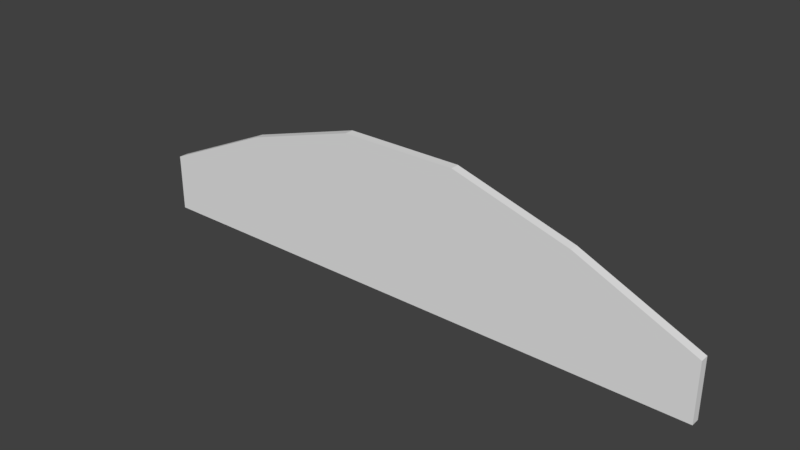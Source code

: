 # Source: SwimmingPoolRoomWallCeiling_0.15x10x1.5.blend  (saved by Blender 2.79.0; exported with 4.5.12 LTS)
import bpy
from mathutils import Matrix  # noqa: F401  (used for matrix-valued properties, if any)

bpy.ops.wm.read_factory_settings(use_empty=True)
scene = bpy.context.scene
scene.name = 'Scene'

# ---- collections
col_collection_1 = bpy.data.collections.new('Collection 1'); scene.collection.children.link(col_collection_1)

# ---- materials (node trees are filled in below, after node groups)
mat_pooltilesbrown1 = bpy.data.materials.new('PoolTilesBrown1')
mat_pooltilesbrown1.alpha_threshold = 0.0
mat_pooltilesbrown1.use_transparent_shadow = False
mat_pooltilesbrown1.roughness = 0.5
mat_pooltilesbrown1.specular_intensity = 0.0
mat_pooltilesbrown1.line_color = (0.0, 0.0, 0.0, 1.0)

# ---- material node trees

# ---- world
world_world = bpy.data.worlds.new('World'); scene.world = world_world
world_world.color = (0.05088, 0.05088, 0.05088)
world_world.use_sun_shadow = False
world_world.sun_shadow_jitter_overblur = 0.0
world_world.cycles.sampling_method = 'MANUAL'

# ---- meshes
me_swimmingpoolroomwallceiling_0_15x10x1_5 = bpy.data.meshes.new('SwimmingPoolRoomWallCeiling_0.15x10x1.5')
me_swimmingpoolroomwallceiling_0_15x10x1_5.from_pydata([(4.0, 2.5, -9.469e-06), (2.0, 1.9, 0.15), (2.0, 1.9, 5.973e-08), (4.0, 2.5, 0.15), (2.384e-07, 1.0, 0.15), (2.0, 1.0, 0.15), (2.0, 1.0, -4.237e-07), (-2.384e-07, 1.0, 6.805e-08), (4.0, 1.0, 0.15), (4.0, 1.0, -9.96e-06), (6.0, 2.5, -1.901e-05), (6.0, 1.0, -1.95e-05), (6.0, 2.5, 0.15), (6.0, 1.0, 0.15), (8.0, 1.9, -3.173e-05), (8.0, 1.0, -3.221e-05), (8.0, 1.9, 0.15), (8.0, 1.0, 0.15), (10.0, 1.0, -3.172e-05), (10.0, 1.0, 0.15), (2.265e-07, 0.0, 0.15), (2.0, 0.0, 0.15), (-2.503e-07, 1.192e-07, -1.346e-07), (2.0, 0.0, -6.263e-07), (4.0, 5.96e-07, 0.15), (4.0, 5.96e-07, -1.016e-05), (6.0, 9.537e-07, 0.15), (6.0, 9.537e-07, -1.97e-05), (8.0, 9.537e-07, 0.15), (8.0, 9.537e-07, -3.242e-05), (10.0, 0.0, 0.15), (10.0, 0.0, -3.192e-05)], [], [(7, 2, 6), (8, 5, 21, 24), (0, 3, 12, 10), (1, 5, 8, 3), (2, 7, 4, 1), (5, 1, 4), (2, 1, 3, 0), (17, 13, 26, 28), (6, 2, 0, 9), (9, 11, 27, 25), (9, 0, 10, 11), (3, 8, 13, 12), (6, 9, 25, 23), (16, 17, 15, 14), (12, 13, 17, 16), (10, 12, 16, 14), (11, 10, 14, 15), (14, 16, 19, 18), (18, 19, 30, 31), (19, 16, 17), (14, 18, 15), (20, 22, 23, 21), (21, 23, 25, 24), (26, 27, 29, 28), (24, 25, 27, 26), (28, 29, 31, 30), (15, 18, 31, 29), (13, 8, 24, 26), (7, 6, 23, 22), (5, 4, 20, 21), (11, 15, 29, 27), (19, 17, 28, 30), (4, 7, 22, 20)])
_uv = me_swimmingpoolroomwallceiling_0_15x10x1_5.uv_layers.new(name='UVMap')
_uv.uv.foreach_set('vector', [1.632, 0.8911, 1.29, 0.3696, 1.632, 0.3696, -0.2326, 0.2393, -0.2326, -0.2821, 0.148, -0.2821, 0.148, 0.2393, 1.804, 0.8763, 1.746, 0.8763, 1.746, 0.3696, 1.804, 0.3696, -0.5752, -0.2821, -0.2326, -0.2821, -0.2326, 0.2393, -0.8035, 0.2393, 0.2621, 0.5, 0.2621, 0.9512, 0.205, 0.9512, 0.205, 0.5, -0.2326, -0.2821, -0.5752, -0.2821, -0.2326, -0.8035, 0.205, 0.9697, 0.148, 0.9697, 0.148, 0.5, 0.205, 0.5, -0.2326, 1.282, -0.2326, 0.7607, 0.148, 0.7607, 0.148, 1.282, 0.148, 0.2393, 0.148, 0.00466, 0.9091, -0.1518, 0.9091, 0.2393, 0.148, -0.4125, 0.9091, -0.4125, 0.9091, -0.1518, 0.148, -0.1518, 0.148, -0.4125, 0.148, -0.8035, 0.9091, -0.8035, 0.9091, -0.4125, -0.8035, 0.2393, -0.2326, 0.2393, -0.2326, 0.7607, -0.8035, 0.7607, 0.148, 0.2393, 0.9091, 0.2393, 0.9091, 0.5, 0.148, 0.5, 0.3763, 0.7346, 0.3763, 0.5, 0.4334, 0.5, 0.4334, 0.7346, -0.8035, 0.7607, -0.2326, 0.7607, -0.2326, 1.282, -0.5752, 1.282, 1.689, 0.9133, 1.632, 0.9133, 1.632, 0.3696, 1.689, 0.3696, 1.67, -0.5428, 1.67, -0.1518, 0.9091, -0.3082, 0.9091, -0.5428, 1.67, -0.8035, 1.727, -0.8035, 1.727, -0.2414, 1.67, -0.2414, 0.2621, 0.5, 0.3192, 0.5, 0.3192, 0.7607, 0.2621, 0.7607, -0.2326, 1.804, -0.5752, 1.282, -0.2326, 1.282, 0.9091, 0.3696, 1.252, -0.1518, 1.252, 0.3696, 1.689, -0.1518, 1.746, -0.1518, 1.746, 0.3696, 1.689, 0.3696, 1.746, -0.1518, 1.804, -0.1518, 1.804, 0.3696, 1.746, 0.3696, 1.689, 0.3696, 1.746, 0.3696, 1.746, 0.8911, 1.689, 0.8911, 1.727, -0.8035, 1.784, -0.8035, 1.784, -0.2821, 1.727, -0.2821, 1.632, -0.1518, 1.689, -0.1518, 1.689, 0.3696, 1.632, 0.3696, 1.252, 0.3696, 1.252, -0.1518, 1.632, -0.1518, 1.632, 0.3696, -0.2326, 0.7607, -0.2326, 0.2393, 0.148, 0.2393, 0.148, 0.7607, 0.9091, 0.8911, 0.9091, 0.3696, 1.29, 0.3696, 1.29, 0.8911, -0.2326, -0.2821, -0.2326, -0.8035, 0.148, -0.8035, 0.148, -0.2821, 1.67, -0.5428, 0.9091, -0.5428, 0.9091, -0.8035, 1.67, -0.8035, -0.2326, 1.804, -0.2326, 1.282, 0.148, 1.282, 0.148, 1.804, 0.3763, 0.7607, 0.3192, 0.7607, 0.3192, 0.5, 0.3763, 0.5])
me_swimmingpoolroomwallceiling_0_15x10x1_5.materials.append(mat_pooltilesbrown1)
me_swimmingpoolroomwallceiling_0_15x10x1_5.use_remesh_preserve_volume = False
me_swimmingpoolroomwallceiling_0_15x10x1_5.use_remesh_preserve_attributes = False
me_swimmingpoolroomwallceiling_0_15x10x1_5.use_mirror_vertex_groups = False
me_swimmingpoolroomwallceiling_0_15x10x1_5.update()

# ---- objects
ob_swimmingpoolroomwallceiling_0_15x10x1_5 = bpy.data.objects.new('SwimmingPoolRoomWallCeiling_0.15x10x1.5', me_swimmingpoolroomwallceiling_0_15x10x1_5)

# ---- transforms, parenting, visibility, modifiers, constraints
ob_swimmingpoolroomwallceiling_0_15x10x1_5.location = (-1.192e-07, 1.788e-07, 0.0)
ob_swimmingpoolroomwallceiling_0_15x10x1_5.rotation_euler = (1.571, 0.0, 0.0)
ob_swimmingpoolroomwallceiling_0_15x10x1_5.lock_rotations_4d = False
ob_swimmingpoolroomwallceiling_0_15x10x1_5.empty_display_type = 'ARROWS'
ob_swimmingpoolroomwallceiling_0_15x10x1_5.lineart.crease_threshold = 0.0

# ---- collection membership
col_collection_1.objects.link(ob_swimmingpoolroomwallceiling_0_15x10x1_5)

# ---- scene / render settings (as saved in the file)
scene.frame_start = 1; scene.frame_end = 250; scene.frame_set(79)
scene.render.engine = 'BLENDER_EEVEE_NEXT'
scene.render.resolution_percentage = 50
scene.render.dither_intensity = 0.0
scene.cycles.use_denoising = False
scene.cycles.samples = 128
scene.cycles.sampling_pattern = 'TABULATED_SOBOL'
scene.cycles.use_adaptive_sampling = False
scene.cycles.use_light_tree = False
scene.cycles.blur_glossy = 0.0
scene.cycles.sample_clamp_indirect = 0.0
scene.view_settings.view_transform = 'Standard'
bpy.context.view_layer.update()

# ---- added for rendering (the .blend has no active camera and no usable light): camera, sun
cam_auto = bpy.data.cameras.new('AutoCamera')
cam_auto.lens = 50.0
cam_auto.sensor_width = 36.0
cam_auto.clip_end = 1000.0
ob_auto_camera = bpy.data.objects.new('AutoCamera', cam_auto)
scene.collection.objects.link(ob_auto_camera)
ob_auto_camera.location = (14.538, -11.5206, 8.88041)
ob_auto_camera.rotation_euler = (1.09748, -7.21219e-08, 0.694738)
scene.camera = ob_auto_camera
light_auto_sun = bpy.data.lights.new('AutoSun', 'SUN')
light_auto_sun.energy = 3.0
light_auto_sun.angle = 0.0523599
ob_auto_sun = bpy.data.objects.new('AutoSun', light_auto_sun)
scene.collection.objects.link(ob_auto_sun)
ob_auto_sun.rotation_euler = (0.872665, 0.174533, 0.523599)
bpy.context.view_layer.update()
